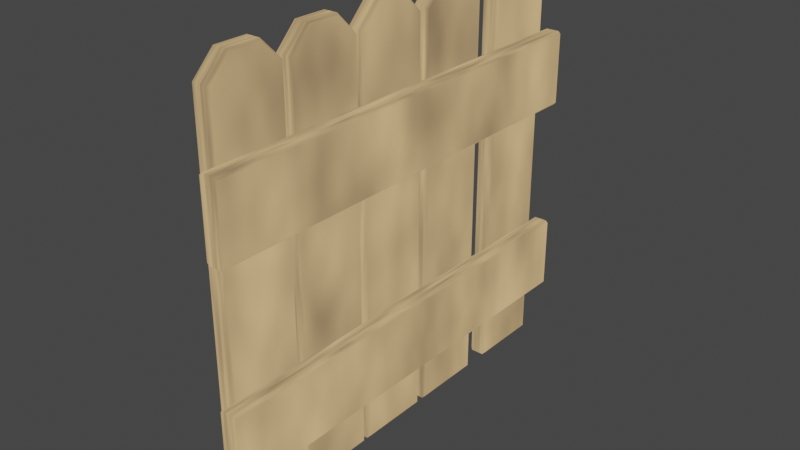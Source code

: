 # Source: FenceVariant_B_001.blend  (saved by Blender 2.82.7; exported with 4.5.12 LTS)
import bpy
from mathutils import Matrix  # noqa: F401  (used for matrix-valued properties, if any)

bpy.ops.wm.read_factory_settings(use_empty=True)
scene = bpy.context.scene
scene.name = 'Scene'

# ---- collections
col_irregular_b = bpy.data.collections.new('Irregular_B'); scene.collection.children.link(col_irregular_b)

# ---- materials (node trees are filled in below, after node groups)
mat_material_001_001 = bpy.data.materials.new('Material.001.001')
mat_material_001_001.use_transparent_shadow = False

# ---- material node trees
mat_material_001_001.use_nodes = True; mat_material_001_001.node_tree.nodes.clear()
_N = mat_material_001_001.node_tree.nodes; _L = mat_material_001_001.node_tree.links
n0 = _N.new('ShaderNodeMapping'); n0.name = 'Mapping'; n0.location = (-361, 404)
n0.inputs[3].default_value = (1.0, 1.0, -0.5)
n1 = _N.new('ShaderNodeTexCoord'); n1.name = 'Texture Coordinate'; n1.location = (-615, 345)
n2 = _N.new('ShaderNodeBsdfDiffuse'); n2.name = 'Diffuse BSDF'; n2.location = (188, 85)
n2.inputs[1].default_value = 0.5
n3 = _N.new('ShaderNodeAddShader'); n3.name = 'Add Shader'; n3.location = (433, 235)
n4 = _N.new('ShaderNodeOutputMaterial'); n4.name = 'Material Output'; n4.location = (653, 271)
n5 = _N.new('ShaderNodeTexNoise'); n5.name = 'Noise Texture'; n5.location = (-164, 378)
n5.inputs[2].default_value = 5.8
n6 = _N.new('ShaderNodeValToRGB'); n6.name = 'ColorRamp'; n6.location = (0, 367)
while len(n6.color_ramp.elements) > 1: n6.color_ramp.elements.remove(n6.color_ramp.elements[-1])
n6.color_ramp.elements[0].position = 0.0; n6.color_ramp.elements[0].color = (0.03074, 0.03074, 0.03074, 1.0)
_e = n6.color_ramp.elements.new(1.0); _e.color = (0.8933, 0.5739, 0.2592, 1.0)
_L.new(n1.outputs[0], n0.inputs[0])
_L.new(n3.outputs[0], n4.inputs[0])
_L.new(n0.outputs[0], n5.inputs[0])
_L.new(n5.outputs[0], n6.inputs[0])
_L.new(n6.outputs[0], n3.inputs[0])
n4.is_active_output = True

# ---- world
world_world = bpy.data.worlds.new('World'); scene.world = world_world
world_world.use_nodes = True; world_world.node_tree.nodes.clear()
_N = world_world.node_tree.nodes; _L = world_world.node_tree.links
n0 = _N.new('ShaderNodeOutputWorld'); n0.name = 'World Output'; n0.location = (300, 300)
n1 = _N.new('ShaderNodeBackground'); n1.name = 'Background'; n1.location = (10, 300)
n1.inputs[0].default_value = (0.05088, 0.05088, 0.05088, 1.0)
_L.new(n1.outputs[0], n0.inputs[0])
n0.is_active_output = True
world_world.color = (0.05088, 0.05088, 0.05088)
world_world.use_sun_shadow = False
world_world.sun_shadow_jitter_overblur = 0.0

# ---- meshes
me_cube_010 = bpy.data.meshes.new('Cube.010')
me_cube_010.from_pydata([(-0.02, -0.09967, 0.005), (-0.015, -0.1047, 0.0), (-0.02, 0.06033, 0.005), (-0.015, 0.06533, 0.0), (0.02, -0.09967, 0.005), (0.015, -0.1047, 0.0), (0.02, 0.06033, 0.005), (0.015, 0.06533, 0.0), (-0.02, -0.09967, 0.8995), (-0.015, -0.1047, 0.9016), (-0.02, -0.0542, 0.945), (-0.015, -0.05627, 0.95), (-0.02, 0.01486, 0.945), (-0.015, 0.01693, 0.95), (-0.02, 0.06033, 0.8995), (-0.015, 0.06533, 0.9016), (0.02, -0.0542, 0.945), (0.015, -0.05627, 0.95), (0.02, -0.09967, 0.8995), (0.015, -0.1047, 0.9016), (0.02, 0.06033, 0.8995), (0.015, 0.06533, 0.9016), (0.02, 0.01486, 0.945), (0.015, 0.01693, 0.95), (-0.02, 0.08956, 0.005), (-0.015, 0.08456, 0.0), (-0.02, 0.2496, 0.005), (-0.015, 0.2546, 0.0), (0.02, 0.08956, 0.005), (0.015, 0.08456, 0.0), (0.02, 0.2496, 0.005), (0.015, 0.2546, 0.0), (-0.02, 0.08956, 0.8995), (-0.015, 0.08456, 0.9016), (-0.02, 0.135, 0.945), (-0.015, 0.133, 0.95), (-0.02, 0.2041, 0.945), (-0.015, 0.2062, 0.95), (-0.02, 0.2496, 0.8995), (-0.015, 0.2546, 0.9016), (0.02, 0.135, 0.945), (0.015, 0.133, 0.95), (0.02, 0.08956, 0.8995), (0.015, 0.08456, 0.9016), (0.02, 0.2496, 0.8995), (0.015, 0.2546, 0.9016), (0.02, 0.2041, 0.945), (0.015, 0.2062, 0.95), (-0.02, 0.32, 0.005), (-0.015, 0.315, 0.0), (-0.02, 0.48, 0.005), (-0.015, 0.485, 0.0), (0.02, 0.32, 0.005), (0.015, 0.315, 0.0), (0.02, 0.48, 0.005), (0.015, 0.485, 0.0), (-0.02, 0.32, 0.8995), (-0.015, 0.315, 0.9016), (-0.02, 0.3655, 0.945), (-0.015, 0.3634, 0.95), (-0.02, 0.4345, 0.945), (-0.015, 0.4366, 0.95), (-0.02, 0.48, 0.8995), (-0.015, 0.485, 0.9016), (0.02, 0.3655, 0.945), (0.015, 0.3634, 0.95), (0.02, 0.32, 0.8995), (0.015, 0.315, 0.9016), (0.02, 0.48, 0.8995), (0.015, 0.485, 0.9016), (0.02, 0.4345, 0.945), (0.015, 0.4366, 0.95), (-0.02, -0.28, 0.005), (-0.015, -0.285, 0.0), (-0.02, -0.12, 0.005), (-0.015, -0.115, 0.0), (0.02, -0.28, 0.005), (0.015, -0.285, 0.0), (0.02, -0.12, 0.005), (0.015, -0.115, 0.0), (-0.02, -0.28, 0.8995), (-0.015, -0.285, 0.9016), (-0.02, -0.2345, 0.945), (-0.015, -0.2366, 0.95), (-0.02, -0.1655, 0.945), (-0.015, -0.1634, 0.95), (-0.02, -0.12, 0.8995), (-0.015, -0.115, 0.9016), (0.02, -0.2345, 0.945), (0.015, -0.2366, 0.95), (0.02, -0.28, 0.8995), (0.015, -0.285, 0.9016), (0.02, -0.12, 0.8995), (0.015, -0.115, 0.9016), (0.02, -0.1655, 0.945), (0.015, -0.1634, 0.95), (-0.02, -0.09967, 0.005), (-0.015, -0.1047, 0.0), (-0.02, 0.06033, 0.005), (-0.015, 0.06533, 0.0), (0.02, -0.09967, 0.005), (0.015, -0.1047, 0.0), (0.02, 0.06033, 0.005), (0.015, 0.06533, 0.0), (-0.02, -0.09967, 0.8995), (-0.015, -0.1047, 0.9016), (-0.02, -0.0542, 0.945), (-0.015, -0.05627, 0.95), (-0.02, 0.01486, 0.945), (-0.015, 0.01693, 0.95), (-0.02, 0.06033, 0.8995), (-0.015, 0.06533, 0.9016), (0.02, -0.0542, 0.945), (0.015, -0.05627, 0.95), (0.02, -0.09967, 0.8995), (0.015, -0.1047, 0.9016), (0.02, 0.06033, 0.8995), (0.015, 0.06533, 0.9016), (0.02, 0.01486, 0.945), (0.015, 0.01693, 0.95), (-0.02, 0.08956, 0.005), (-0.015, 0.08456, 0.0), (-0.02, 0.2496, 0.005), (-0.015, 0.2546, 0.0), (0.02, 0.08956, 0.005), (0.015, 0.08456, 0.0), (0.02, 0.2496, 0.005), (0.015, 0.2546, 0.0), (-0.02, 0.08956, 0.8995), (-0.015, 0.08456, 0.9016), (-0.02, 0.135, 0.945), (-0.015, 0.133, 0.95), (-0.02, 0.2041, 0.945), (-0.015, 0.2062, 0.95), (-0.02, 0.2496, 0.8995), (-0.015, 0.2546, 0.9016), (0.02, 0.135, 0.945), (0.015, 0.133, 0.95), (0.02, 0.08956, 0.8995), (0.015, 0.08456, 0.9016), (0.02, 0.2496, 0.8995), (0.015, 0.2546, 0.9016), (0.02, 0.2041, 0.945), (0.015, 0.2062, 0.95), (-0.02, -0.4643, 0.005), (-0.015, -0.4693, 0.0), (-0.02, -0.3043, 0.005), (-0.015, -0.2993, 0.0), (0.02, -0.4643, 0.005), (0.015, -0.4693, 0.0), (0.02, -0.3043, 0.005), (0.015, -0.2993, 0.0), (-0.02, -0.4643, 0.8995), (-0.015, -0.4693, 0.9016), (-0.02, -0.4188, 0.945), (-0.015, -0.4209, 0.95), (-0.02, -0.3498, 0.945), (-0.015, -0.3477, 0.95), (-0.02, -0.3043, 0.8995), (-0.015, -0.2993, 0.9016), (0.02, -0.4188, 0.945), (0.015, -0.4209, 0.95), (0.02, -0.4643, 0.8995), (0.015, -0.4693, 0.9016), (0.02, -0.3043, 0.8995), (0.015, -0.2993, 0.9016), (0.02, -0.3498, 0.945), (0.015, -0.3477, 0.95), (-0.02, -0.28, 0.005), (-0.015, -0.285, 0.0), (-0.02, -0.12, 0.005), (-0.015, -0.115, 0.0), (0.02, -0.28, 0.005), (0.015, -0.285, 0.0), (0.02, -0.12, 0.005), (0.015, -0.115, 0.0), (-0.02, -0.28, 0.8995), (-0.015, -0.285, 0.9016), (-0.02, -0.2345, 0.945), (-0.015, -0.2366, 0.95), (-0.02, -0.1655, 0.945), (-0.015, -0.1634, 0.95), (-0.02, -0.12, 0.8995), (-0.015, -0.115, 0.9016), (0.02, -0.2345, 0.945), (0.015, -0.2366, 0.95), (0.02, -0.28, 0.8995), (0.015, -0.285, 0.9016), (0.02, -0.12, 0.8995), (0.015, -0.115, 0.9016), (0.02, -0.1655, 0.945), (0.015, -0.1634, 0.95), (-0.02, -0.09967, 0.005), (-0.015, -0.1047, 0.0), (-0.02, 0.06033, 0.005), (-0.015, 0.06533, 0.0), (0.02, -0.09967, 0.005), (0.015, -0.1047, 0.0), (0.02, 0.06033, 0.005), (0.015, 0.06533, 0.0), (-0.02, -0.09967, 0.8995), (-0.015, -0.1047, 0.9016), (-0.02, -0.0542, 0.945), (-0.015, -0.05627, 0.95), (-0.02, 0.01486, 0.945), (-0.015, 0.01693, 0.95), (-0.02, 0.06033, 0.8995), (-0.015, 0.06533, 0.9016), (0.02, -0.0542, 0.945), (0.015, -0.05627, 0.95), (0.02, -0.09967, 0.8995), (0.015, -0.1047, 0.9016), (0.02, 0.06033, 0.8995), (0.015, 0.06533, 0.9016), (0.02, 0.01486, 0.945), (0.015, 0.01693, 0.95), (0.02501, 0.5, 0.1318), (0.02001, 0.5, 0.1368), (0.02001, -0.5, 0.1368), (0.02501, -0.5, 0.1318), (0.02001, 0.5, 0.2968), (0.02501, 0.5, 0.3018), (0.02501, -0.5, 0.3018), (0.02001, -0.5, 0.2968), (0.06001, 0.5, 0.1368), (0.05501, 0.5, 0.1318), (0.05501, -0.5, 0.1318), (0.06001, -0.5, 0.1368), (0.05501, 0.5, 0.3018), (0.06001, 0.5, 0.2968), (0.06001, -0.5, 0.2968), (0.05501, -0.5, 0.3018), (0.02501, 0.5, 0.5967), (0.02001, 0.5, 0.6017), (0.02001, -0.5, 0.6017), (0.02501, -0.5, 0.5967), (0.02001, 0.5, 0.7617), (0.02501, 0.5, 0.7667), (0.02501, -0.5, 0.7667), (0.02001, -0.5, 0.7617), (0.06001, 0.5, 0.6017), (0.05501, 0.5, 0.5967), (0.05501, -0.5, 0.5967), (0.06001, -0.5, 0.6017), (0.05501, 0.5, 0.7667), (0.06001, 0.5, 0.7617), (0.06001, -0.5, 0.7617), (0.05501, -0.5, 0.7667)], [], [(13, 23, 21, 15), (17, 11, 9, 19), (3, 15, 21, 7), (5, 19, 9, 1), (6, 20, 22, 16, 18, 4), (23, 13, 11, 17), (0, 8, 10, 12, 14, 2), (3, 1, 0, 2), (5, 7, 6, 4), (14, 12, 13, 15), (22, 20, 21, 23), (18, 16, 17, 19), (10, 8, 9, 11), (4, 18, 19, 5), (8, 0, 1, 9), (11, 13, 12, 10), (15, 3, 2, 14), (16, 22, 23, 17), (20, 6, 7, 21), (3, 7, 5, 1), (37, 47, 45, 39), (41, 35, 33, 43), (27, 39, 45, 31), (29, 43, 33, 25), (30, 44, 46, 40, 42, 28), (47, 37, 35, 41), (24, 32, 34, 36, 38, 26), (27, 25, 24, 26), (29, 31, 30, 28), (38, 36, 37, 39), (46, 44, 45, 47), (42, 40, 41, 43), (34, 32, 33, 35), (28, 42, 43, 29), (32, 24, 25, 33), (35, 37, 36, 34), (39, 27, 26, 38), (40, 46, 47, 41), (44, 30, 31, 45), (27, 31, 29, 25), (61, 71, 69, 63), (65, 59, 57, 67), (51, 63, 69, 55), (53, 67, 57, 49), (54, 68, 70, 64, 66, 52), (71, 61, 59, 65), (48, 56, 58, 60, 62, 50), (51, 49, 48, 50), (53, 55, 54, 52), (62, 60, 61, 63), (70, 68, 69, 71), (66, 64, 65, 67), (58, 56, 57, 59), (52, 66, 67, 53), (56, 48, 49, 57), (59, 61, 60, 58), (63, 51, 50, 62), (64, 70, 71, 65), (68, 54, 55, 69), (51, 55, 53, 49), (85, 95, 93, 87), (89, 83, 81, 91), (75, 87, 93, 79), (77, 91, 81, 73), (78, 92, 94, 88, 90, 76), (95, 85, 83, 89), (72, 80, 82, 84, 86, 74), (75, 73, 72, 74), (77, 79, 78, 76), (86, 84, 85, 87), (94, 92, 93, 95), (90, 88, 89, 91), (82, 80, 81, 83), (76, 90, 91, 77), (80, 72, 73, 81), (83, 85, 84, 82), (87, 75, 74, 86), (88, 94, 95, 89), (92, 78, 79, 93), (75, 79, 77, 73), (109, 119, 117, 111), (113, 107, 105, 115), (99, 111, 117, 103), (101, 115, 105, 97), (102, 116, 118, 112, 114, 100), (119, 109, 107, 113), (96, 104, 106, 108, 110, 98), (99, 97, 96, 98), (101, 103, 102, 100), (110, 108, 109, 111), (118, 116, 117, 119), (114, 112, 113, 115), (106, 104, 105, 107), (100, 114, 115, 101), (104, 96, 97, 105), (107, 109, 108, 106), (111, 99, 98, 110), (112, 118, 119, 113), (116, 102, 103, 117), (99, 103, 101, 97), (133, 143, 141, 135), (137, 131, 129, 139), (123, 135, 141, 127), (125, 139, 129, 121), (126, 140, 142, 136, 138, 124), (143, 133, 131, 137), (120, 128, 130, 132, 134, 122), (123, 121, 120, 122), (125, 127, 126, 124), (134, 132, 133, 135), (142, 140, 141, 143), (138, 136, 137, 139), (130, 128, 129, 131), (124, 138, 139, 125), (128, 120, 121, 129), (131, 133, 132, 130), (135, 123, 122, 134), (136, 142, 143, 137), (140, 126, 127, 141), (123, 127, 125, 121), (157, 167, 165, 159), (161, 155, 153, 163), (147, 159, 165, 151), (149, 163, 153, 145), (150, 164, 166, 160, 162, 148), (167, 157, 155, 161), (144, 152, 154, 156, 158, 146), (147, 145, 144, 146), (149, 151, 150, 148), (158, 156, 157, 159), (166, 164, 165, 167), (162, 160, 161, 163), (154, 152, 153, 155), (148, 162, 163, 149), (152, 144, 145, 153), (155, 157, 156, 154), (159, 147, 146, 158), (160, 166, 167, 161), (164, 150, 151, 165), (147, 151, 149, 145), (181, 191, 189, 183), (185, 179, 177, 187), (171, 183, 189, 175), (173, 187, 177, 169), (174, 188, 190, 184, 186, 172), (191, 181, 179, 185), (168, 176, 178, 180, 182, 170), (171, 169, 168, 170), (173, 175, 174, 172), (182, 180, 181, 183), (190, 188, 189, 191), (186, 184, 185, 187), (178, 176, 177, 179), (172, 186, 187, 173), (176, 168, 169, 177), (179, 181, 180, 178), (183, 171, 170, 182), (184, 190, 191, 185), (188, 174, 175, 189), (171, 175, 173, 169), (205, 215, 213, 207), (209, 203, 201, 211), (195, 207, 213, 199), (197, 211, 201, 193), (198, 212, 214, 208, 210, 196), (215, 205, 203, 209), (192, 200, 202, 204, 206, 194), (195, 193, 192, 194), (197, 199, 198, 196), (206, 204, 205, 207), (214, 212, 213, 215), (210, 208, 209, 211), (202, 200, 201, 203), (196, 210, 211, 197), (200, 192, 193, 201), (203, 205, 204, 202), (207, 195, 194, 206), (208, 214, 215, 209), (212, 198, 199, 213), (195, 199, 197, 193), (225, 226, 219, 216), (229, 230, 227, 224), (230, 231, 222, 223, 218, 219, 226, 227), (217, 218, 223, 220), (221, 222, 231, 228), (216, 219, 218, 217), (222, 221, 220, 223), (230, 229, 228, 231), (226, 225, 224, 227), (220, 221, 228, 229, 224, 225, 216, 217), (241, 242, 235, 232), (245, 246, 243, 240), (246, 247, 238, 239, 234, 235, 242, 243), (233, 234, 239, 236), (237, 238, 247, 244), (232, 235, 234, 233), (238, 237, 236, 239), (246, 245, 244, 247), (242, 241, 240, 243), (236, 237, 244, 245, 240, 241, 232, 233)])
_uv = me_cube_010.uv_layers.new(name='UVMap')
_uv.uv.foreach_set('vector', [0.8437, 0.5712, 0.6562, 0.5712, 0.6562, 0.5, 0.8438, 0.5, 0.6562, 0.6788, 0.8438, 0.6788, 0.8438, 0.75, 0.6562, 0.75, 0.375, 0.2812, 0.6123, 0.2812, 0.6123, 0.4688, 0.375, 0.4688, 0.375, 0.7812, 0.6123, 0.7812, 0.6123, 0.9688, 0.375, 0.9688, 0.3763, 0.5074, 0.6117, 0.5074, 0.6237, 0.5742, 0.6237, 0.6758, 0.6117, 0.7426, 0.3763, 0.7426, 0.6562, 0.5712, 0.8437, 0.5712, 0.8438, 0.6788, 0.6562, 0.6788, 0.3763, 0.007353, 0.6117, 0.007353, 0.6237, 0.07423, 0.6237, 0.1758, 0.6117, 0.2426, 0.3763, 0.2426, 0.1562, 0.5, 0.1562, 0.75, 0.125, 0.7426, 0.125, 0.5074, 0.3438, 0.75, 0.3438, 0.5, 0.3763, 0.5074, 0.3763, 0.7426, 0.6117, 0.2426, 0.6237, 0.1758, 0.625, 0.1788, 0.6123, 0.25, 0.6237, 0.5742, 0.6117, 0.5074, 0.6123, 0.5, 0.625, 0.5712, 0.6117, 0.7426, 0.6237, 0.6758, 0.625, 0.6788, 0.6123, 0.75, 0.6237, 0.07423, 0.6117, 0.007353, 0.6123, 0.0, 0.625, 0.07118, 0.3763, 0.7426, 0.6117, 0.7426, 0.6123, 0.7812, 0.375, 0.7812, 0.6117, 0.007353, 0.3763, 0.007353, 0.375, 0.0, 0.6123, 0.0, 0.8438, 0.6788, 0.8437, 0.5712, 0.875, 0.5742, 0.875, 0.6758, 0.6123, 0.2812, 0.375, 0.2812, 0.3763, 0.2426, 0.6117, 0.2426, 0.6237, 0.6758, 0.6237, 0.5742, 0.6562, 0.5712, 0.6562, 0.6788, 0.6117, 0.5074, 0.3763, 0.5074, 0.375, 0.4688, 0.6123, 0.4688, 0.1562, 0.5, 0.3438, 0.5, 0.3438, 0.75, 0.1562, 0.75, 0.8437, 0.5712, 0.6562, 0.5712, 0.6562, 0.5, 0.8438, 0.5, 0.6562, 0.6788, 0.8438, 0.6788, 0.8438, 0.75, 0.6562, 0.75, 0.375, 0.2812, 0.6123, 0.2812, 0.6123, 0.4688, 0.375, 0.4688, 0.375, 0.7812, 0.6123, 0.7812, 0.6123, 0.9688, 0.375, 0.9688, 0.3763, 0.5074, 0.6117, 0.5074, 0.6237, 0.5742, 0.6237, 0.6758, 0.6117, 0.7426, 0.3763, 0.7426, 0.6562, 0.5712, 0.8437, 0.5712, 0.8438, 0.6788, 0.6562, 0.6788, 0.3763, 0.007353, 0.6117, 0.007353, 0.6237, 0.07423, 0.6237, 0.1758, 0.6117, 0.2426, 0.3763, 0.2426, 0.1562, 0.5, 0.1562, 0.75, 0.125, 0.7426, 0.125, 0.5074, 0.3438, 0.75, 0.3438, 0.5, 0.3763, 0.5074, 0.3763, 0.7426, 0.6117, 0.2426, 0.6237, 0.1758, 0.625, 0.1788, 0.6123, 0.25, 0.6237, 0.5742, 0.6117, 0.5074, 0.6123, 0.5, 0.625, 0.5712, 0.6117, 0.7426, 0.6237, 0.6758, 0.625, 0.6788, 0.6123, 0.75, 0.6237, 0.07423, 0.6117, 0.007353, 0.6123, 0.0, 0.625, 0.07118, 0.3763, 0.7426, 0.6117, 0.7426, 0.6123, 0.7812, 0.375, 0.7812, 0.6117, 0.007353, 0.3763, 0.007353, 0.375, 0.0, 0.6123, 0.0, 0.8438, 0.6788, 0.8437, 0.5712, 0.875, 0.5742, 0.875, 0.6758, 0.6123, 0.2812, 0.375, 0.2812, 0.3763, 0.2426, 0.6117, 0.2426, 0.6237, 0.6758, 0.6237, 0.5742, 0.6562, 0.5712, 0.6562, 0.6788, 0.6117, 0.5074, 0.3763, 0.5074, 0.375, 0.4688, 0.6123, 0.4688, 0.1562, 0.5, 0.3438, 0.5, 0.3438, 0.75, 0.1562, 0.75, 0.8437, 0.5712, 0.6562, 0.5712, 0.6562, 0.5, 0.8438, 0.5, 0.6562, 0.6788, 0.8438, 0.6788, 0.8438, 0.75, 0.6562, 0.75, 0.375, 0.2812, 0.6123, 0.2812, 0.6123, 0.4688, 0.375, 0.4688, 0.375, 0.7812, 0.6123, 0.7812, 0.6123, 0.9688, 0.375, 0.9688, 0.3763, 0.5074, 0.6117, 0.5074, 0.6237, 0.5742, 0.6237, 0.6758, 0.6117, 0.7426, 0.3763, 0.7426, 0.6562, 0.5712, 0.8437, 0.5712, 0.8438, 0.6788, 0.6562, 0.6788, 0.3763, 0.007353, 0.6117, 0.007353, 0.6237, 0.07423, 0.6237, 0.1758, 0.6117, 0.2426, 0.3763, 0.2426, 0.1562, 0.5, 0.1562, 0.75, 0.125, 0.7426, 0.125, 0.5074, 0.3438, 0.75, 0.3438, 0.5, 0.3763, 0.5074, 0.3763, 0.7426, 0.6117, 0.2426, 0.6237, 0.1758, 0.625, 0.1788, 0.6123, 0.25, 0.6237, 0.5742, 0.6117, 0.5074, 0.6123, 0.5, 0.625, 0.5712, 0.6117, 0.7426, 0.6237, 0.6758, 0.625, 0.6788, 0.6123, 0.75, 0.6237, 0.07423, 0.6117, 0.007353, 0.6123, 0.0, 0.625, 0.07118, 0.3763, 0.7426, 0.6117, 0.7426, 0.6123, 0.7812, 0.375, 0.7812, 0.6117, 0.007353, 0.3763, 0.007353, 0.375, 0.0, 0.6123, 0.0, 0.8438, 0.6788, 0.8437, 0.5712, 0.875, 0.5742, 0.875, 0.6758, 0.6123, 0.2812, 0.375, 0.2812, 0.3763, 0.2426, 0.6117, 0.2426, 0.6237, 0.6758, 0.6237, 0.5742, 0.6562, 0.5712, 0.6562, 0.6788, 0.6117, 0.5074, 0.3763, 0.5074, 0.375, 0.4688, 0.6123, 0.4688, 0.1562, 0.5, 0.3438, 0.5, 0.3438, 0.75, 0.1562, 0.75, 0.8437, 0.5712, 0.6562, 0.5712, 0.6562, 0.5, 0.8438, 0.5, 0.6562, 0.6788, 0.8438, 0.6788, 0.8438, 0.75, 0.6562, 0.75, 0.375, 0.2812, 0.6123, 0.2812, 0.6123, 0.4688, 0.375, 0.4688, 0.375, 0.7812, 0.6123, 0.7812, 0.6123, 0.9688, 0.375, 0.9688, 0.3763, 0.5074, 0.6117, 0.5074, 0.6237, 0.5742, 0.6237, 0.6758, 0.6117, 0.7426, 0.3763, 0.7426, 0.6562, 0.5712, 0.8437, 0.5712, 0.8438, 0.6788, 0.6562, 0.6788, 0.3763, 0.007353, 0.6117, 0.007353, 0.6237, 0.07423, 0.6237, 0.1758, 0.6117, 0.2426, 0.3763, 0.2426, 0.1562, 0.5, 0.1562, 0.75, 0.125, 0.7426, 0.125, 0.5074, 0.3438, 0.75, 0.3438, 0.5, 0.3763, 0.5074, 0.3763, 0.7426, 0.6117, 0.2426, 0.6237, 0.1758, 0.625, 0.1788, 0.6123, 0.25, 0.6237, 0.5742, 0.6117, 0.5074, 0.6123, 0.5, 0.625, 0.5712, 0.6117, 0.7426, 0.6237, 0.6758, 0.625, 0.6788, 0.6123, 0.75, 0.6237, 0.07423, 0.6117, 0.007353, 0.6123, 0.0, 0.625, 0.07118, 0.3763, 0.7426, 0.6117, 0.7426, 0.6123, 0.7812, 0.375, 0.7812, 0.6117, 0.007353, 0.3763, 0.007353, 0.375, 0.0, 0.6123, 0.0, 0.8438, 0.6788, 0.8437, 0.5712, 0.875, 0.5742, 0.875, 0.6758, 0.6123, 0.2812, 0.375, 0.2812, 0.3763, 0.2426, 0.6117, 0.2426, 0.6237, 0.6758, 0.6237, 0.5742, 0.6562, 0.5712, 0.6562, 0.6788, 0.6117, 0.5074, 0.3763, 0.5074, 0.375, 0.4688, 0.6123, 0.4688, 0.1562, 0.5, 0.3438, 0.5, 0.3438, 0.75, 0.1562, 0.75, 0.8437, 0.5712, 0.6562, 0.5712, 0.6562, 0.5, 0.8438, 0.5, 0.6562, 0.6788, 0.8438, 0.6788, 0.8438, 0.75, 0.6562, 0.75, 0.375, 0.2812, 0.6123, 0.2812, 0.6123, 0.4688, 0.375, 0.4688, 0.375, 0.7812, 0.6123, 0.7812, 0.6123, 0.9688, 0.375, 0.9688, 0.3763, 0.5074, 0.6117, 0.5074, 0.6237, 0.5742, 0.6237, 0.6758, 0.6117, 0.7426, 0.3763, 0.7426, 0.6562, 0.5712, 0.8437, 0.5712, 0.8438, 0.6788, 0.6562, 0.6788, 0.3763, 0.007353, 0.6117, 0.007353, 0.6237, 0.07423, 0.6237, 0.1758, 0.6117, 0.2426, 0.3763, 0.2426, 0.1562, 0.5, 0.1562, 0.75, 0.125, 0.7426, 0.125, 0.5074, 0.3438, 0.75, 0.3438, 0.5, 0.3763, 0.5074, 0.3763, 0.7426, 0.6117, 0.2426, 0.6237, 0.1758, 0.625, 0.1788, 0.6123, 0.25, 0.6237, 0.5742, 0.6117, 0.5074, 0.6123, 0.5, 0.625, 0.5712, 0.6117, 0.7426, 0.6237, 0.6758, 0.625, 0.6788, 0.6123, 0.75, 0.6237, 0.07423, 0.6117, 0.007353, 0.6123, 0.0, 0.625, 0.07118, 0.3763, 0.7426, 0.6117, 0.7426, 0.6123, 0.7812, 0.375, 0.7812, 0.6117, 0.007353, 0.3763, 0.007353, 0.375, 0.0, 0.6123, 0.0, 0.8438, 0.6788, 0.8437, 0.5712, 0.875, 0.5742, 0.875, 0.6758, 0.6123, 0.2812, 0.375, 0.2812, 0.3763, 0.2426, 0.6117, 0.2426, 0.6237, 0.6758, 0.6237, 0.5742, 0.6562, 0.5712, 0.6562, 0.6788, 0.6117, 0.5074, 0.3763, 0.5074, 0.375, 0.4688, 0.6123, 0.4688, 0.1562, 0.5, 0.3438, 0.5, 0.3438, 0.75, 0.1562, 0.75, 0.8437, 0.5712, 0.6562, 0.5712, 0.6562, 0.5, 0.8438, 0.5, 0.6562, 0.6788, 0.8438, 0.6788, 0.8438, 0.75, 0.6562, 0.75, 0.375, 0.2812, 0.6123, 0.2812, 0.6123, 0.4688, 0.375, 0.4688, 0.375, 0.7812, 0.6123, 0.7812, 0.6123, 0.9688, 0.375, 0.9688, 0.3763, 0.5074, 0.6117, 0.5074, 0.6237, 0.5742, 0.6237, 0.6758, 0.6117, 0.7426, 0.3763, 0.7426, 0.6562, 0.5712, 0.8437, 0.5712, 0.8438, 0.6788, 0.6562, 0.6788, 0.3763, 0.007353, 0.6117, 0.007353, 0.6237, 0.07423, 0.6237, 0.1758, 0.6117, 0.2426, 0.3763, 0.2426, 0.1562, 0.5, 0.1562, 0.75, 0.125, 0.7426, 0.125, 0.5074, 0.3438, 0.75, 0.3438, 0.5, 0.3763, 0.5074, 0.3763, 0.7426, 0.6117, 0.2426, 0.6237, 0.1758, 0.625, 0.1788, 0.6123, 0.25, 0.6237, 0.5742, 0.6117, 0.5074, 0.6123, 0.5, 0.625, 0.5712, 0.6117, 0.7426, 0.6237, 0.6758, 0.625, 0.6788, 0.6123, 0.75, 0.6237, 0.07423, 0.6117, 0.007353, 0.6123, 0.0, 0.625, 0.07118, 0.3763, 0.7426, 0.6117, 0.7426, 0.6123, 0.7812, 0.375, 0.7812, 0.6117, 0.007353, 0.3763, 0.007353, 0.375, 0.0, 0.6123, 0.0, 0.8438, 0.6788, 0.8437, 0.5712, 0.875, 0.5742, 0.875, 0.6758, 0.6123, 0.2812, 0.375, 0.2812, 0.3763, 0.2426, 0.6117, 0.2426, 0.6237, 0.6758, 0.6237, 0.5742, 0.6562, 0.5712, 0.6562, 0.6788, 0.6117, 0.5074, 0.3763, 0.5074, 0.375, 0.4688, 0.6123, 0.4688, 0.1562, 0.5, 0.3438, 0.5, 0.3438, 0.75, 0.1562, 0.75, 0.8437, 0.5712, 0.6562, 0.5712, 0.6562, 0.5, 0.8438, 0.5, 0.6562, 0.6788, 0.8438, 0.6788, 0.8438, 0.75, 0.6562, 0.75, 0.375, 0.2812, 0.6123, 0.2812, 0.6123, 0.4688, 0.375, 0.4688, 0.375, 0.7812, 0.6123, 0.7812, 0.6123, 0.9688, 0.375, 0.9688, 0.3763, 0.5074, 0.6117, 0.5074, 0.6237, 0.5742, 0.6237, 0.6758, 0.6117, 0.7426, 0.3763, 0.7426, 0.6562, 0.5712, 0.8437, 0.5712, 0.8438, 0.6788, 0.6562, 0.6788, 0.3763, 0.007353, 0.6117, 0.007353, 0.6237, 0.07423, 0.6237, 0.1758, 0.6117, 0.2426, 0.3763, 0.2426, 0.1562, 0.5, 0.1562, 0.75, 0.125, 0.7426, 0.125, 0.5074, 0.3438, 0.75, 0.3438, 0.5, 0.3763, 0.5074, 0.3763, 0.7426, 0.6117, 0.2426, 0.6237, 0.1758, 0.625, 0.1788, 0.6123, 0.25, 0.6237, 0.5742, 0.6117, 0.5074, 0.6123, 0.5, 0.625, 0.5712, 0.6117, 0.7426, 0.6237, 0.6758, 0.625, 0.6788, 0.6123, 0.75, 0.6237, 0.07423, 0.6117, 0.007353, 0.6123, 0.0, 0.625, 0.07118, 0.3763, 0.7426, 0.6117, 0.7426, 0.6123, 0.7812, 0.375, 0.7812, 0.6117, 0.007353, 0.3763, 0.007353, 0.375, 0.0, 0.6123, 0.0, 0.8438, 0.6788, 0.8437, 0.5712, 0.875, 0.5742, 0.875, 0.6758, 0.6123, 0.2812, 0.375, 0.2812, 0.3763, 0.2426, 0.6117, 0.2426, 0.6237, 0.6758, 0.6237, 0.5742, 0.6562, 0.5712, 0.6562, 0.6788, 0.6117, 0.5074, 0.3763, 0.5074, 0.375, 0.4688, 0.6123, 0.4688, 0.1562, 0.5, 0.3438, 0.5, 0.3438, 0.75, 0.1562, 0.75, 0.8437, 0.5712, 0.6562, 0.5712, 0.6562, 0.5, 0.8438, 0.5, 0.6562, 0.6788, 0.8438, 0.6788, 0.8438, 0.75, 0.6562, 0.75, 0.375, 0.2812, 0.6123, 0.2812, 0.6123, 0.4688, 0.375, 0.4688, 0.375, 0.7812, 0.6123, 0.7812, 0.6123, 0.9688, 0.375, 0.9688, 0.3763, 0.5074, 0.6117, 0.5074, 0.6237, 0.5742, 0.6237, 0.6758, 0.6117, 0.7426, 0.3763, 0.7426, 0.6562, 0.5712, 0.8437, 0.5712, 0.8438, 0.6788, 0.6562, 0.6788, 0.3763, 0.007353, 0.6117, 0.007353, 0.6237, 0.07423, 0.6237, 0.1758, 0.6117, 0.2426, 0.3763, 0.2426, 0.1562, 0.5, 0.1562, 0.75, 0.125, 0.7426, 0.125, 0.5074, 0.3438, 0.75, 0.3438, 0.5, 0.3763, 0.5074, 0.3763, 0.7426, 0.6117, 0.2426, 0.6237, 0.1758, 0.625, 0.1788, 0.6123, 0.25, 0.6237, 0.5742, 0.6117, 0.5074, 0.6123, 0.5, 0.625, 0.5712, 0.6117, 0.7426, 0.6237, 0.6758, 0.625, 0.6788, 0.6123, 0.75, 0.6237, 0.07423, 0.6117, 0.007353, 0.6123, 0.0, 0.625, 0.07118, 0.3763, 0.7426, 0.6117, 0.7426, 0.6123, 0.7812, 0.375, 0.7812, 0.6117, 0.007353, 0.3763, 0.007353, 0.375, 0.0, 0.6123, 0.0, 0.8438, 0.6788, 0.8437, 0.5712, 0.875, 0.5742, 0.875, 0.6758, 0.6123, 0.2812, 0.375, 0.2812, 0.3763, 0.2426, 0.6117, 0.2426, 0.6237, 0.6758, 0.6237, 0.5742, 0.6562, 0.5712, 0.6562, 0.6788, 0.6117, 0.5074, 0.3763, 0.5074, 0.375, 0.4688, 0.6123, 0.4688, 0.1562, 0.5, 0.3438, 0.5, 0.3438, 0.75, 0.1562, 0.75, 0.8437, 0.5712, 0.6562, 0.5712, 0.6562, 0.5, 0.8438, 0.5, 0.6562, 0.6788, 0.8438, 0.6788, 0.8438, 0.75, 0.6562, 0.75, 0.375, 0.2812, 0.6123, 0.2812, 0.6123, 0.4688, 0.375, 0.4688, 0.375, 0.7812, 0.6123, 0.7812, 0.6123, 0.9688, 0.375, 0.9688, 0.3763, 0.5074, 0.6117, 0.5074, 0.6237, 0.5742, 0.6237, 0.6758, 0.6117, 0.7426, 0.3763, 0.7426, 0.6562, 0.5712, 0.8437, 0.5712, 0.8438, 0.6788, 0.6562, 0.6788, 0.3763, 0.007353, 0.6117, 0.007353, 0.6237, 0.07423, 0.6237, 0.1758, 0.6117, 0.2426, 0.3763, 0.2426, 0.1562, 0.5, 0.1562, 0.75, 0.125, 0.7426, 0.125, 0.5074, 0.3438, 0.75, 0.3438, 0.5, 0.3763, 0.5074, 0.3763, 0.7426, 0.6117, 0.2426, 0.6237, 0.1758, 0.625, 0.1788, 0.6123, 0.25, 0.6237, 0.5742, 0.6117, 0.5074, 0.6123, 0.5, 0.625, 0.5712, 0.6117, 0.7426, 0.6237, 0.6758, 0.625, 0.6788, 0.6123, 0.75, 0.6237, 0.07423, 0.6117, 0.007353, 0.6123, 0.0, 0.625, 0.07118, 0.3763, 0.7426, 0.6117, 0.7426, 0.6123, 0.7812, 0.375, 0.7812, 0.6117, 0.007353, 0.3763, 0.007353, 0.375, 0.0, 0.6123, 0.0, 0.8438, 0.6788, 0.8437, 0.5712, 0.875, 0.5742, 0.875, 0.6758, 0.6123, 0.2812, 0.375, 0.2812, 0.3763, 0.2426, 0.6117, 0.2426, 0.6237, 0.6758, 0.6237, 0.5742, 0.6562, 0.5712, 0.6562, 0.6788, 0.6117, 0.5074, 0.3763, 0.5074, 0.375, 0.4688, 0.6123, 0.4688, 0.1562, 0.5, 0.3438, 0.5, 0.3438, 0.75, 0.1562, 0.75, 0.375, 0.7812, 0.625, 0.7812, 0.625, 0.9688, 0.375, 0.9688, 0.375, 0.5074, 0.625, 0.5074, 0.625, 0.7426, 0.375, 0.7426, 0.625, 0.5074, 0.6562, 0.5, 0.8438, 0.5, 0.875, 0.5074, 0.875, 0.7426, 0.8438, 0.75, 0.6562, 0.75, 0.625, 0.7426, 0.375, 0.007353, 0.625, 0.007353, 0.625, 0.2426, 0.375, 0.2426, 0.375, 0.2812, 0.625, 0.2812, 0.625, 0.4688, 0.375, 0.4688, 0.375, 0.9688, 0.625, 0.9688, 0.625, 1.0, 0.375, 1.0, 0.625, 0.2812, 0.375, 0.2812, 0.375, 0.2426, 0.625, 0.2426, 0.625, 0.5074, 0.375, 0.5074, 0.375, 0.4688, 0.625, 0.4688, 0.625, 0.7812, 0.375, 0.7812, 0.375, 0.7426, 0.625, 0.7426, 0.125, 0.5074, 0.1562, 0.5, 0.3438, 0.5, 0.375, 0.5074, 0.375, 0.7426, 0.3438, 0.75, 0.1562, 0.75, 0.125, 0.7426, 0.375, 0.7812, 0.625, 0.7812, 0.625, 0.9688, 0.375, 0.9688, 0.375, 0.5074, 0.625, 0.5074, 0.625, 0.7426, 0.375, 0.7426, 0.625, 0.5074, 0.6562, 0.5, 0.8438, 0.5, 0.875, 0.5074, 0.875, 0.7426, 0.8438, 0.75, 0.6562, 0.75, 0.625, 0.7426, 0.375, 0.007353, 0.625, 0.007353, 0.625, 0.2426, 0.375, 0.2426, 0.375, 0.2812, 0.625, 0.2812, 0.625, 0.4688, 0.375, 0.4688, 0.375, 0.9688, 0.625, 0.9688, 0.625, 1.0, 0.375, 1.0, 0.625, 0.2812, 0.375, 0.2812, 0.375, 0.2426, 0.625, 0.2426, 0.625, 0.5074, 0.375, 0.5074, 0.375, 0.4688, 0.625, 0.4688, 0.625, 0.7812, 0.375, 0.7812, 0.375, 0.7426, 0.625, 0.7426, 0.125, 0.5074, 0.1562, 0.5, 0.3438, 0.5, 0.375, 0.5074, 0.375, 0.7426, 0.3438, 0.75, 0.1562, 0.75, 0.125, 0.7426])
me_cube_010.materials.append(mat_material_001_001)
me_cube_010.use_remesh_fix_poles = True
me_cube_010.use_remesh_preserve_attributes = False
me_cube_010.use_mirror_vertex_groups = False
me_cube_010.update()
me_cube_010.normals_split_custom_set([tuple(v) for v in zip(*[iter([-0.149, 0.3656, 0.9187, 0.149, 0.3656, 0.9187, 0.1434, 0.9884, 0.05016, -0.1434, 0.9884, 0.05016, 0.149, -0.3656, 0.9187, -0.149, -0.3656, 0.9187, -0.1434, -0.9884, 0.05016, 0.1434, -0.9884, 0.05016, -0.1634, 0.9696, -0.1821, -0.1435, 0.9884, 0.05018, 0.1435, 0.9884, 0.05018, 0.1634, 0.9696, -0.1821, 0.1634, -0.9696, -0.1821, 0.1435, -0.9884, 0.05018, -0.1435, -0.9884, 0.05018, -0.1634, -0.9696, -0.1821, 0.9996, 0.02923, -0.005371, 0.9995, 0.03083, 0.001531, 1.0, 0.001576, 0.003965, 1.0, -0.001576, 0.003965, 0.9995, -0.03083, 0.001532, 0.9996, -0.02923, -0.005371, 0.1491, 0.3656, 0.9187, -0.1491, 0.3656, 0.9187, -0.1491, -0.3656, 0.9187, 0.1491, -0.3656, 0.9187, -0.9996, -0.02923, -0.005371, -0.9995, -0.03083, 0.001531, -1.0, -0.001576, 0.003965, -1.0, 0.001576, 0.003965, -0.9995, 0.03083, 0.001532, -0.9996, 0.02923, -0.005371, -0.1634, 0.9696, -0.1822, -0.1634, -0.9696, -0.1821, -0.9996, -0.02919, -0.005342, -0.9996, 0.02918, -0.005342, 0.1634, -0.9696, -0.1822, 0.1634, 0.9696, -0.1821, 0.9996, 0.02919, -0.005342, 0.9996, -0.02918, -0.005342, -0.9995, 0.0308, 0.001535, -1.0, 0.001554, 0.003967, -0.149, 0.3656, 0.9188, -0.1435, 0.9884, 0.05016, 1.0, 0.00157, 0.003952, 0.9995, 0.03082, 0.00152, 0.1435, 0.9884, 0.05014, 0.149, 0.3657, 0.9187, 0.9995, -0.0308, 0.001535, 1.0, -0.001554, 0.003967, 0.149, -0.3656, 0.9188, 0.1435, -0.9884, 0.05016, -1.0, -0.00157, 0.003952, -0.9995, -0.03082, 0.00152, -0.1435, -0.9884, 0.05014, -0.149, -0.3657, 0.9187, 0.9996, -0.02923, -0.005391, 0.9995, -0.03084, 0.001566, 0.1435, -0.9884, 0.05019, 0.1634, -0.9696, -0.1822, -0.9995, -0.03084, 0.001544, -0.9996, -0.02923, -0.005383, -0.1634, -0.9696, -0.1822, -0.1435, -0.9884, 0.05017, -0.149, -0.3656, 0.9188, -0.149, 0.3656, 0.9188, -1.0, 0.001588, 0.00397, -1.0, -0.00161, 0.00397, -0.1435, 0.9884, 0.05019, -0.1634, 0.9696, -0.1822, -0.9996, 0.02923, -0.005391, -0.9995, 0.03084, 0.001566, 1.0, -0.001588, 0.00397, 1.0, 0.00161, 0.00397, 0.149, 0.3656, 0.9188, 0.149, -0.3656, 0.9188, 0.9995, 0.03084, 0.001544, 0.9996, 0.02923, -0.005383, 0.1634, 0.9696, -0.1822, 0.1435, 0.9884, 0.05017, -0.1634, 0.9696, -0.1821, 0.1634, 0.9696, -0.1821, 0.1634, -0.9696, -0.1821, -0.1634, -0.9696, -0.1821, -0.149, 0.3656, 0.9187, 0.149, 0.3656, 0.9187, 0.1434, 0.9884, 0.05016, -0.1434, 0.9884, 0.05016, 0.149, -0.3656, 0.9187, -0.149, -0.3656, 0.9187, -0.1434, -0.9884, 0.05016, 0.1434, -0.9884, 0.05016, -0.1634, 0.9696, -0.1821, -0.1435, 0.9884, 0.05018, 0.1435, 0.9884, 0.05018, 0.1634, 0.9696, -0.1821, 0.1634, -0.9696, -0.1821, 0.1435, -0.9884, 0.05018, -0.1435, -0.9884, 0.05018, -0.1634, -0.9696, -0.1821, 0.9996, 0.02923, -0.005371, 0.9995, 0.03083, 0.001531, 1.0, 0.001576, 0.003965, 1.0, -0.001576, 0.003965, 0.9995, -0.03083, 0.001532, 0.9996, -0.02923, -0.005371, 0.1491, 0.3656, 0.9187, -0.1491, 0.3656, 0.9187, -0.1491, -0.3656, 0.9187, 0.1491, -0.3656, 0.9187, -0.9996, -0.02923, -0.005371, -0.9995, -0.03083, 0.001531, -1.0, -0.001576, 0.003965, -1.0, 0.001576, 0.003965, -0.9995, 0.03083, 0.001532, -0.9996, 0.02923, -0.005371, -0.1634, 0.9696, -0.1822, -0.1634, -0.9696, -0.1821, -0.9996, -0.02918, -0.00539, -0.9996, 0.02918, -0.00539, 0.1634, -0.9696, -0.1822, 0.1634, 0.9696, -0.1822, 0.9996, 0.02918, -0.00539, 0.9996, -0.02918, -0.00539, -0.9995, 0.0308, 0.001535, -1.0, 0.001554, 0.003967, -0.1491, 0.3657, 0.9187, -0.1435, 0.9884, 0.05016, 1.0, 0.001575, 0.003956, 0.9995, 0.03082, 0.001525, 0.1435, 0.9884, 0.05014, 0.149, 0.3657, 0.9187, 0.9995, -0.0308, 0.001535, 1.0, -0.001554, 0.003967, 0.149, -0.3656, 0.9188, 0.1435, -0.9884, 0.05016, -1.0, -0.001575, 0.003956, -0.9995, -0.03082, 0.001525, -0.1435, -0.9884, 0.05014, -0.149, -0.3657, 0.9187, 0.9996, -0.02923, -0.005391, 0.9995, -0.03084, 0.001566, 0.1435, -0.9884, 0.05019, 0.1634, -0.9696, -0.1822, -0.9995, -0.03084, 0.001544, -0.9996, -0.02923, -0.005383, -0.1634, -0.9696, -0.1822, -0.1435, -0.9884, 0.05017, -0.149, -0.3656, 0.9188, -0.149, 0.3656, 0.9188, -1.0, 0.001588, 0.003957, -1.0, -0.00161, 0.003957, -0.1435, 0.9884, 0.05019, -0.1634, 0.9696, -0.1822, -0.9996, 0.02923, -0.005391, -0.9995, 0.03084, 0.001565, 1.0, -0.001588, 0.003957, 1.0, 0.00161, 0.003957, 0.149, 0.3656, 0.9188, 0.149, -0.3656, 0.9188, 0.9995, 0.03084, 0.001544, 0.9996, 0.02923, -0.005383, 0.1634, 0.9696, -0.1822, 0.1435, 0.9884, 0.05017, -0.1634, 0.9696, -0.1821, 0.1634, 0.9696, -0.1821, 0.1634, -0.9696, -0.1821, -0.1634, -0.9696, -0.1821, -0.149, 0.3656, 0.9187, 0.149, 0.3656, 0.9187, 0.1434, 0.9884, 0.05016, -0.1434, 0.9884, 0.05016, 0.149, -0.3656, 0.9187, -0.149, -0.3656, 0.9187, -0.1434, -0.9884, 0.05016, 0.1434, -0.9884, 0.05016, -0.1634, 0.9696, -0.1821, -0.1435, 0.9884, 0.05018, 0.1435, 0.9884, 0.05018, 0.1634, 0.9696, -0.1821, 0.1634, -0.9696, -0.1821, 0.1435, -0.9884, 0.05018, -0.1435, -0.9884, 0.05018, -0.1634, -0.9696, -0.1821, 0.9996, 0.02923, -0.005371, 0.9995, 0.03083, 0.001531, 1.0, 0.001576, 0.003965, 1.0, -0.001576, 0.003965, 0.9995, -0.03083, 0.001532, 0.9996, -0.02923, -0.005371, 0.1491, 0.3656, 0.9187, -0.1491, 0.3656, 0.9187, -0.1491, -0.3656, 0.9187, 0.1491, -0.3656, 0.9187, -0.9996, -0.02923, -0.005371, -0.9995, -0.03083, 0.001531, -1.0, -0.001576, 0.003965, -1.0, 0.001576, 0.003965, -0.9995, 0.03083, 0.001532, -0.9996, 0.02923, -0.005371, -0.1634, 0.9696, -0.1822, -0.1634, -0.9696, -0.1822, -0.9996, -0.02918, -0.00539, -0.9996, 0.02918, -0.00539, 0.1634, -0.9696, -0.1822, 0.1634, 0.9696, -0.1822, 0.9996, 0.02918, -0.00539, 0.9996, -0.02918, -0.00539, -0.9995, 0.0308, 0.001535, -1.0, 0.001554, 0.003966, -0.1491, 0.3657, 0.9187, -0.1435, 0.9884, 0.05016, 1.0, 0.00157, 0.003951, 0.9995, 0.03082, 0.00152, 0.1435, 0.9884, 0.05014, 0.1491, 0.3657, 0.9187, 0.9995, -0.0308, 0.001535, 1.0, -0.001554, 0.003966, 0.1491, -0.3657, 0.9187, 0.1435, -0.9884, 0.05016, -1.0, -0.00157, 0.003951, -0.9995, -0.03082, 0.00152, -0.1435, -0.9884, 0.05014, -0.1491, -0.3657, 0.9187, 0.9996, -0.02923, -0.005391, 0.9995, -0.03084, 0.001565, 0.1435, -0.9884, 0.05019, 0.1634, -0.9696, -0.1822, -0.9995, -0.03084, 0.001544, -0.9996, -0.02923, -0.005383, -0.1634, -0.9696, -0.1822, -0.1435, -0.9884, 0.05017, -0.149, -0.3656, 0.9188, -0.149, 0.3656, 0.9188, -1.0, 0.001589, 0.003944, -1.0, -0.001611, 0.003944, -0.1435, 0.9884, 0.05019, -0.1634, 0.9696, -0.1822, -0.9996, 0.02923, -0.005391, -0.9995, 0.03084, 0.001565, 1.0, -0.001589, 0.003944, 1.0, 0.001611, 0.003944, 0.149, 0.3656, 0.9188, 0.149, -0.3656, 0.9188, 0.9995, 0.03084, 0.001544, 0.9996, 0.02923, -0.005383, 0.1634, 0.9696, -0.1822, 0.1435, 0.9884, 0.05017, -0.1634, 0.9696, -0.1821, 0.1634, 0.9696, -0.1821, 0.1634, -0.9696, -0.1821, -0.1634, -0.9696, -0.1821, -0.149, 0.3656, 0.9187, 0.149, 0.3656, 0.9187, 0.1434, 0.9884, 0.05016, -0.1434, 0.9884, 0.05016, 0.149, -0.3656, 0.9187, -0.149, -0.3656, 0.9187, -0.1434, -0.9884, 0.05016, 0.1434, -0.9884, 0.05016, -0.1634, 0.9696, -0.1821, -0.1435, 0.9884, 0.05018, 0.1435, 0.9884, 0.05018, 0.1634, 0.9696, -0.1821, 0.1634, -0.9696, -0.1821, 0.1435, -0.9884, 0.05018, -0.1435, -0.9884, 0.05018, -0.1634, -0.9696, -0.1821, 0.9996, 0.02923, -0.005371, 0.9995, 0.03083, 0.001531, 1.0, 0.001576, 0.003965, 1.0, -0.001576, 0.003965, 0.9995, -0.03083, 0.001532, 0.9996, -0.02923, -0.005371, 0.1491, 0.3656, 0.9187, -0.1491, 0.3656, 0.9187, -0.1491, -0.3656, 0.9187, 0.1491, -0.3656, 0.9187, -0.9996, -0.02923, -0.005371, -0.9995, -0.03083, 0.001531, -1.0, -0.001576, 0.003965, -1.0, 0.001576, 0.003965, -0.9995, 0.03083, 0.001532, -0.9996, 0.02923, -0.005371, -0.1634, 0.9696, -0.1822, -0.1634, -0.9696, -0.1822, -0.9996, -0.02919, -0.005342, -0.9996, 0.02918, -0.005342, 0.1634, -0.9696, -0.1822, 0.1634, 0.9696, -0.1821, 0.9996, 0.02919, -0.005342, 0.9996, -0.02918, -0.005342, -0.9995, 0.0308, 0.001535, -1.0, 0.001554, 0.003967, -0.149, 0.3656, 0.9188, -0.1435, 0.9884, 0.05016, 1.0, 0.001575, 0.003956, 0.9995, 0.03082, 0.001525, 0.1435, 0.9884, 0.05014, 0.149, 0.3657, 0.9187, 0.9995, -0.0308, 0.001534, 1.0, -0.001554, 0.003967, 0.149, -0.3656, 0.9188, 0.1435, -0.9884, 0.05016, -1.0, -0.001575, 0.003956, -0.9995, -0.03082, 0.001525, -0.1435, -0.9884, 0.05014, -0.149, -0.3657, 0.9187, 0.9996, -0.02923, -0.005391, 0.9995, -0.03084, 0.001565, 0.1435, -0.9884, 0.05019, 0.1634, -0.9696, -0.1822, -0.9995, -0.03084, 0.001544, -0.9996, -0.02923, -0.005383, -0.1634, -0.9696, -0.1822, -0.1435, -0.9884, 0.05017, -0.149, -0.3656, 0.9188, -0.149, 0.3656, 0.9188, -1.0, 0.001588, 0.003957, -1.0, -0.00161, 0.003957, -0.1435, 0.9884, 0.05019, -0.1634, 0.9696, -0.1822, -0.9996, 0.02923, -0.005391, -0.9995, 0.03084, 0.001566, 1.0, -0.001588, 0.003957, 1.0, 0.00161, 0.003957, 0.149, 0.3656, 0.9188, 0.149, -0.3656, 0.9188, 0.9995, 0.03084, 0.001544, 0.9996, 0.02923, -0.005383, 0.1634, 0.9696, -0.1822, 0.1435, 0.9884, 0.05017, -0.1634, 0.9696, -0.1821, 0.1634, 0.9696, -0.1821, 0.1634, -0.9696, -0.1821, -0.1634, -0.9696, -0.1821, -0.149, 0.3656, 0.9187, 0.149, 0.3656, 0.9187, 0.1434, 0.9884, 0.05016, -0.1434, 0.9884, 0.05016, 0.149, -0.3656, 0.9187, -0.149, -0.3656, 0.9187, -0.1434, -0.9884, 0.05016, 0.1434, -0.9884, 0.05016, -0.1634, 0.9696, -0.1821, -0.1435, 0.9884, 0.05018, 0.1435, 0.9884, 0.05018, 0.1634, 0.9696, -0.1821, 0.1634, -0.9696, -0.1821, 0.1435, -0.9884, 0.05018, -0.1435, -0.9884, 0.05018, -0.1634, -0.9696, -0.1821, 0.9996, 0.02923, -0.005371, 0.9995, 0.03083, 0.001531, 1.0, 0.001576, 0.003965, 1.0, -0.001576, 0.003965, 0.9995, -0.03083, 0.001532, 0.9996, -0.02923, -0.005371, 0.1491, 0.3656, 0.9187, -0.1491, 0.3656, 0.9187, -0.1491, -0.3656, 0.9187, 0.1491, -0.3656, 0.9187, -0.9996, -0.02923, -0.005371, -0.9995, -0.03083, 0.001531, -1.0, -0.001576, 0.003965, -1.0, 0.001576, 0.003965, -0.9995, 0.03083, 0.001532, -0.9996, 0.02923, -0.005371, -0.1634, 0.9696, -0.1822, -0.1634, -0.9696, -0.1821, -0.9996, -0.02919, -0.005342, -0.9996, 0.02918, -0.005342, 0.1634, -0.9696, -0.1822, 0.1634, 0.9696, -0.1822, 0.9996, 0.02919, -0.005342, 0.9996, -0.02918, -0.005342, -0.9995, 0.0308, 0.001535, -1.0, 0.001554, 0.003967, -0.149, 0.3656, 0.9188, -0.1435, 0.9884, 0.05016, 1.0, 0.001575, 0.003956, 0.9995, 0.03082, 0.001525, 0.1435, 0.9884, 0.05014, 0.149, 0.3657, 0.9187, 0.9995, -0.0308, 0.001535, 1.0, -0.001554, 0.003967, 0.149, -0.3656, 0.9188, 0.1435, -0.9884, 0.05016, -1.0, -0.001575, 0.003957, -0.9995, -0.03082, 0.001525, -0.1435, -0.9884, 0.05014, -0.149, -0.3657, 0.9187, 0.9996, -0.02923, -0.005391, 0.9995, -0.03084, 0.001566, 0.1435, -0.9884, 0.05019, 0.1634, -0.9696, -0.1822, -0.9995, -0.03084, 0.001544, -0.9996, -0.02923, -0.005383, -0.1634, -0.9696, -0.1822, -0.1435, -0.9884, 0.05017, -0.149, -0.3656, 0.9188, -0.149, 0.3656, 0.9188, -1.0, 0.001588, 0.003957, -1.0, -0.00161, 0.003957, -0.1435, 0.9884, 0.05019, -0.1634, 0.9696, -0.1822, -0.9996, 0.02923, -0.005391, -0.9995, 0.03084, 0.001565, 1.0, -0.001588, 0.003957, 1.0, 0.00161, 0.003957, 0.149, 0.3656, 0.9188, 0.149, -0.3656, 0.9188, 0.9995, 0.03084, 0.001544, 0.9996, 0.02923, -0.005383, 0.1634, 0.9696, -0.1822, 0.1435, 0.9884, 0.05017, -0.1634, 0.9696, -0.1821, 0.1634, 0.9696, -0.1821, 0.1634, -0.9696, -0.1821, -0.1634, -0.9696, -0.1821, -0.149, 0.3656, 0.9187, 0.149, 0.3656, 0.9187, 0.1434, 0.9884, 0.05016, -0.1434, 0.9884, 0.05016, 0.149, -0.3656, 0.9187, -0.149, -0.3656, 0.9187, -0.1434, -0.9884, 0.05016, 0.1434, -0.9884, 0.05016, -0.1634, 0.9696, -0.1821, -0.1435, 0.9884, 0.05018, 0.1435, 0.9884, 0.05018, 0.1634, 0.9696, -0.1821, 0.1634, -0.9696, -0.1821, 0.1435, -0.9884, 0.05018, -0.1435, -0.9884, 0.05018, -0.1634, -0.9696, -0.1821, 0.9996, 0.02923, -0.005371, 0.9995, 0.03083, 0.001531, 1.0, 0.001576, 0.003965, 1.0, -0.001576, 0.003965, 0.9995, -0.03083, 0.001532, 0.9996, -0.02923, -0.005371, 0.1491, 0.3656, 0.9187, -0.1491, 0.3656, 0.9187, -0.1491, -0.3656, 0.9187, 0.1491, -0.3656, 0.9187, -0.9996, -0.02923, -0.005371, -0.9995, -0.03083, 0.001531, -1.0, -0.001576, 0.003965, -1.0, 0.001576, 0.003965, -0.9995, 0.03083, 0.001532, -0.9996, 0.02923, -0.005371, -0.1634, 0.9696, -0.1822, -0.1634, -0.9696, -0.1822, -0.9996, -0.02918, -0.00539, -0.9996, 0.02918, -0.00539, 0.1634, -0.9696, -0.1822, 0.1634, 0.9696, -0.1822, 0.9996, 0.02918, -0.00539, 0.9996, -0.02918, -0.00539, -0.9995, 0.0308, 0.001535, -1.0, 0.001555, 0.003966, -0.1491, 0.3657, 0.9187, -0.1435, 0.9884, 0.05016, 1.0, 0.00157, 0.003951, 0.9995, 0.03082, 0.00152, 0.1435, 0.9884, 0.05014, 0.1491, 0.3657, 0.9187, 0.9995, -0.0308, 0.001535, 1.0, -0.001555, 0.003966, 0.1491, -0.3657, 0.9187, 0.1435, -0.9884, 0.05016, -1.0, -0.00157, 0.003951, -0.9995, -0.03082, 0.00152, -0.1435, -0.9884, 0.05014, -0.1491, -0.3657, 0.9187, 0.9996, -0.02923, -0.005391, 0.9995, -0.03084, 0.001565, 0.1435, -0.9884, 0.05019, 0.1634, -0.9696, -0.1822, -0.9995, -0.03084, 0.001544, -0.9996, -0.02923, -0.005383, -0.1634, -0.9696, -0.1822, -0.1435, -0.9884, 0.05017, -0.149, -0.3656, 0.9188, -0.149, 0.3656, 0.9188, -1.0, 0.001589, 0.003945, -1.0, -0.001611, 0.003945, -0.1435, 0.9884, 0.05019, -0.1634, 0.9696, -0.1822, -0.9996, 0.02923, -0.005391, -0.9995, 0.03084, 0.001565, 1.0, -0.001589, 0.003945, 1.0, 0.001611, 0.003945, 0.149, 0.3656, 0.9188, 0.149, -0.3656, 0.9188, 0.9995, 0.03084, 0.001544, 0.9996, 0.02923, -0.005383, 0.1634, 0.9696, -0.1822, 0.1435, 0.9884, 0.05017, -0.1634, 0.9696, -0.1821, 0.1634, 0.9696, -0.1821, 0.1634, -0.9696, -0.1821, -0.1634, -0.9696, -0.1821, -0.149, 0.3656, 0.9187, 0.149, 0.3656, 0.9187, 0.1434, 0.9884, 0.05016, -0.1434, 0.9884, 0.05016, 0.149, -0.3656, 0.9187, -0.149, -0.3656, 0.9187, -0.1434, -0.9884, 0.05016, 0.1434, -0.9884, 0.05016, -0.1634, 0.9696, -0.1821, -0.1435, 0.9884, 0.05018, 0.1435, 0.9884, 0.05018, 0.1634, 0.9696, -0.1821, 0.1634, -0.9696, -0.1821, 0.1435, -0.9884, 0.05018, -0.1435, -0.9884, 0.05018, -0.1634, -0.9696, -0.1821, 0.9996, 0.02923, -0.005371, 0.9995, 0.03083, 0.001531, 1.0, 0.001576, 0.003965, 1.0, -0.001576, 0.003965, 0.9995, -0.03083, 0.001532, 0.9996, -0.02923, -0.005371, 0.1491, 0.3656, 0.9187, -0.1491, 0.3656, 0.9187, -0.1491, -0.3656, 0.9187, 0.1491, -0.3656, 0.9187, -0.9996, -0.02923, -0.005371, -0.9995, -0.03083, 0.001531, -1.0, -0.001576, 0.003965, -1.0, 0.001576, 0.003965, -0.9995, 0.03083, 0.001532, -0.9996, 0.02923, -0.005371, -0.1634, 0.9696, -0.1822, -0.1634, -0.9696, -0.1822, -0.9996, -0.02918, -0.00539, -0.9996, 0.02918, -0.00539, 0.1634, -0.9696, -0.1822, 0.1634, 0.9696, -0.1822, 0.9996, 0.02918, -0.00539, 0.9996, -0.02918, -0.00539, -0.9995, 0.0308, 0.001534, -1.0, 0.001555, 0.003966, -0.1491, 0.3657, 0.9187, -0.1435, 0.9884, 0.05016, 1.0, 0.00157, 0.003951, 0.9995, 0.03082, 0.00152, 0.1435, 0.9884, 0.05014, 0.1491, 0.3657, 0.9187, 0.9995, -0.0308, 0.001534, 1.0, -0.001555, 0.003966, 0.1491, -0.3657, 0.9187, 0.1435, -0.9884, 0.05016, -1.0, -0.00157, 0.003951, -0.9995, -0.03082, 0.00152, -0.1435, -0.9884, 0.05014, -0.1491, -0.3657, 0.9187, 0.9996, -0.02923, -0.005391, 0.9995, -0.03084, 0.001565, 0.1435, -0.9884, 0.05019, 0.1634, -0.9696, -0.1822, -0.9995, -0.03084, 0.001544, -0.9996, -0.02923, -0.005383, -0.1634, -0.9696, -0.1822, -0.1435, -0.9884, 0.05017, -0.149, -0.3656, 0.9188, -0.149, 0.3656, 0.9188, -1.0, 0.001589, 0.003945, -1.0, -0.001611, 0.003945, -0.1435, 0.9884, 0.05019, -0.1634, 0.9696, -0.1822, -0.9996, 0.02923, -0.005391, -0.9995, 0.03084, 0.001565, 1.0, -0.001589, 0.003945, 1.0, 0.001611, 0.003945, 0.149, 0.3656, 0.9188, 0.149, -0.3656, 0.9188, 0.9995, 0.03084, 0.001544, 0.9996, 0.02923, -0.005383, 0.1634, 0.9696, -0.1822, 0.1435, 0.9884, 0.05017, -0.1634, 0.9696, -0.1821, 0.1634, 0.9696, -0.1821, 0.1634, -0.9696, -0.1821, -0.1634, -0.9696, -0.1821, -0.149, 0.3656, 0.9187, 0.149, 0.3656, 0.9187, 0.1434, 0.9884, 0.05016, -0.1434, 0.9884, 0.05016, 0.149, -0.3656, 0.9187, -0.149, -0.3656, 0.9187, -0.1434, -0.9884, 0.05016, 0.1434, -0.9884, 0.05016, -0.1634, 0.9696, -0.1821, -0.1435, 0.9884, 0.05018, 0.1435, 0.9884, 0.05018, 0.1634, 0.9696, -0.1821, 0.1634, -0.9696, -0.1821, 0.1435, -0.9884, 0.05018, -0.1435, -0.9884, 0.05018, -0.1634, -0.9696, -0.1821, 0.9996, 0.02923, -0.005371, 0.9995, 0.03083, 0.001531, 1.0, 0.001576, 0.003965, 1.0, -0.001576, 0.003965, 0.9995, -0.03083, 0.001532, 0.9996, -0.02923, -0.005371, 0.1491, 0.3656, 0.9187, -0.1491, 0.3656, 0.9187, -0.1491, -0.3656, 0.9187, 0.1491, -0.3656, 0.9187, -0.9996, -0.02923, -0.005371, -0.9995, -0.03083, 0.001531, -1.0, -0.001576, 0.003965, -1.0, 0.001576, 0.003965, -0.9995, 0.03083, 0.001532, -0.9996, 0.02923, -0.005371, -0.1634, 0.9696, -0.1822, -0.1634, -0.9696, -0.1822, -0.9996, -0.02918, -0.00539, -0.9996, 0.02918, -0.00539, 0.1634, -0.9696, -0.1822, 0.1634, 0.9696, -0.1822, 0.9996, 0.02918, -0.00539, 0.9996, -0.02918, -0.00539, -0.9995, 0.0308, 0.001535, -1.0, 0.001554, 0.003967, -0.149, 0.3656, 0.9188, -0.1435, 0.9884, 0.05016, 1.0, 0.001575, 0.003956, 0.9995, 0.03082, 0.001525, 0.1435, 0.9884, 0.05014, 0.149, 0.3657, 0.9187, 0.9995, -0.0308, 0.001534, 1.0, -0.001554, 0.003967, 0.149, -0.3656, 0.9188, 0.1435, -0.9884, 0.05016, -1.0, -0.001575, 0.003956, -0.9995, -0.03082, 0.001525, -0.1435, -0.9884, 0.05014, -0.149, -0.3657, 0.9187, 0.9996, -0.02923, -0.005391, 0.9995, -0.03084, 0.001565, 0.1435, -0.9884, 0.05019, 0.1634, -0.9696, -0.1822, -0.9995, -0.03084, 0.001544, -0.9996, -0.02923, -0.005383, -0.1634, -0.9696, -0.1822, -0.1435, -0.9884, 0.05017, -0.149, -0.3656, 0.9188, -0.149, 0.3656, 0.9188, -1.0, 0.001588, 0.003957, -1.0, -0.00161, 0.003957, -0.1435, 0.9884, 0.05019, -0.1634, 0.9696, -0.1822, -0.9996, 0.02923, -0.005391, -0.9995, 0.03084, 0.001565, 1.0, -0.001588, 0.003957, 1.0, 0.00161, 0.003957, 0.149, 0.3656, 0.9188, 0.149, -0.3656, 0.9188, 0.9995, 0.03084, 0.001544, 0.9996, 0.02923, -0.005383, 0.1634, 0.9696, -0.1822, 0.1435, 0.9884, 0.05017, -0.1634, 0.9696, -0.1821, 0.1634, 0.9696, -0.1821, 0.1634, -0.9696, -0.1821, -0.1634, -0.9696, -0.1821, -0.149, 0.3656, 0.9187, 0.149, 0.3656, 0.9187, 0.1434, 0.9884, 0.05016, -0.1434, 0.9884, 0.05016, 0.149, -0.3656, 0.9187, -0.149, -0.3656, 0.9187, -0.1434, -0.9884, 0.05016, 0.1434, -0.9884, 0.05016, -0.1634, 0.9696, -0.1821, -0.1435, 0.9884, 0.05018, 0.1435, 0.9884, 0.05018, 0.1634, 0.9696, -0.1821, 0.1634, -0.9696, -0.1821, 0.1435, -0.9884, 0.05018, -0.1435, -0.9884, 0.05018, -0.1634, -0.9696, -0.1821, 0.9996, 0.02923, -0.005371, 0.9995, 0.03083, 0.001531, 1.0, 0.001576, 0.003965, 1.0, -0.001576, 0.003965, 0.9995, -0.03083, 0.001532, 0.9996, -0.02923, -0.005371, 0.1491, 0.3656, 0.9187, -0.1491, 0.3656, 0.9187, -0.1491, -0.3656, 0.9187, 0.1491, -0.3656, 0.9187, -0.9996, -0.02923, -0.005371, -0.9995, -0.03083, 0.001531, -1.0, -0.001576, 0.003965, -1.0, 0.001576, 0.003965, -0.9995, 0.03083, 0.001532, -0.9996, 0.02923, -0.005371, -0.1634, 0.9696, -0.1822, -0.1634, -0.9696, -0.1822, -0.9996, -0.02918, -0.00539, -0.9996, 0.02918, -0.00539, 0.1634, -0.9696, -0.1822, 0.1634, 0.9696, -0.1822, 0.9996, 0.02918, -0.00539, 0.9996, -0.02918, -0.00539, -0.9995, 0.0308, 0.001535, -1.0, 0.001555, 0.003966, -0.1491, 0.3657, 0.9187, -0.1435, 0.9884, 0.05016, 1.0, 0.00157, 0.003951, 0.9995, 0.03082, 0.00152, 0.1435, 0.9884, 0.05014, 0.1491, 0.3657, 0.9187, 0.9995, -0.0308, 0.001535, 1.0, -0.001555, 0.003966, 0.1491, -0.3657, 0.9187, 0.1435, -0.9884, 0.05016, -1.0, -0.00157, 0.003951, -0.9995, -0.03082, 0.00152, -0.1435, -0.9884, 0.05014, -0.1491, -0.3657, 0.9187, 0.9996, -0.02923, -0.005391, 0.9995, -0.03084, 0.001565, 0.1435, -0.9884, 0.05019, 0.1634, -0.9696, -0.1822, -0.9995, -0.03084, 0.001544, -0.9996, -0.02923, -0.005383, -0.1634, -0.9696, -0.1822, -0.1435, -0.9884, 0.05017, -0.149, -0.3656, 0.9188, -0.149, 0.3656, 0.9188, -1.0, 0.001589, 0.003944, -1.0, -0.001611, 0.003944, -0.1435, 0.9884, 0.05019, -0.1634, 0.9696, -0.1822, -0.9996, 0.02923, -0.005391, -0.9995, 0.03084, 0.001565, 1.0, -0.001589, 0.003944, 1.0, 0.001611, 0.003944, 0.149, 0.3656, 0.9188, 0.149, -0.3656, 0.9188, 0.9995, 0.03084, 0.001544, 0.9996, 0.02923, -0.005383, 0.1634, 0.9696, -0.1822, 0.1435, 0.9884, 0.05017, -0.1634, 0.9696, -0.1821, 0.1634, 0.9696, -0.1821, 0.1634, -0.9696, -0.1821, -0.1634, -0.9696, -0.1821, 0.1389, 0.1876, -0.9724, 0.1389, -0.1876, -0.9724, -0.1389, -0.1876, -0.9724, -0.1389, 0.1876, -0.9724, 0.9987, 0.04086, 0.03026, 0.9987, -0.04086, 0.03026, 0.9987, -0.04086, -0.03026, 0.9987, 0.04086, -0.03026, 0.9987, -0.04088, 0.03029, 0.139, -0.1875, 0.9724, -0.1389, -0.1875, 0.9724, -0.9987, -0.04088, 0.03033, -0.9987, -0.04088, -0.03029, -0.139, -0.1875, -0.9724, 0.1389, -0.1875, -0.9724, 0.9987, -0.04088, -0.03033, -0.9987, 0.04086, -0.03026, -0.9987, -0.04086, -0.03026, -0.9987, -0.04086, 0.03026, -0.9987, 0.04086, 0.03026, -0.1389, 0.1876, 0.9724, -0.1389, -0.1876, 0.9724, 0.1389, -0.1876, 0.9724, 0.1389, 0.1876, 0.9724, -0.1389, 0.1875, -0.9724, -0.1389, -0.1875, -0.9724, -0.9987, -0.04089, -0.03027, -0.9987, 0.04089, -0.03027, -0.1389, -0.1875, 0.9724, -0.1389, 0.1875, 0.9724, -0.9987, 0.04089, 0.03027, -0.9987, -0.04089, 0.03027, 0.9987, -0.04089, 0.03027, 0.9987, 0.04089, 0.03027, 0.1389, 0.1875, 0.9724, 0.1389, -0.1875, 0.9724, 0.1389, -0.1875, -0.9724, 0.1389, 0.1875, -0.9724, 0.9987, 0.04089, -0.03027, 0.9987, -0.04089, -0.03027, -0.9987, 0.04088, 0.03029, -0.139, 0.1875, 0.9724, 0.1389, 0.1875, 0.9724, 0.9987, 0.04088, 0.03033, 0.9987, 0.04088, -0.03029, 0.139, 0.1875, -0.9724, -0.1389, 0.1875, -0.9724, -0.9987, 0.04088, -0.03033, 0.1389, 0.1876, -0.9724, 0.1389, -0.1876, -0.9724, -0.1389, -0.1876, -0.9724, -0.1389, 0.1876, -0.9724, 0.9987, 0.04086, 0.03026, 0.9987, -0.04086, 0.03026, 0.9987, -0.04086, -0.03026, 0.9987, 0.04086, -0.03026, 0.9987, -0.04088, 0.03029, 0.139, -0.1875, 0.9724, -0.1389, -0.1875, 0.9724, -0.9987, -0.04088, 0.03033, -0.9987, -0.04088, -0.03029, -0.139, -0.1875, -0.9724, 0.1389, -0.1875, -0.9724, 0.9987, -0.04088, -0.03033, -0.9987, 0.04086, -0.03026, -0.9987, -0.04086, -0.03026, -0.9987, -0.04086, 0.03026, -0.9987, 0.04086, 0.03026, -0.1389, 0.1876, 0.9724, -0.1389, -0.1876, 0.9724, 0.1389, -0.1876, 0.9724, 0.1389, 0.1876, 0.9724, -0.1389, 0.1875, -0.9724, -0.1389, -0.1875, -0.9724, -0.9987, -0.04089, -0.03027, -0.9987, 0.04089, -0.03027, -0.1389, -0.1875, 0.9724, -0.1389, 0.1875, 0.9724, -0.9987, 0.04089, 0.03027, -0.9987, -0.04089, 0.03027, 0.9987, -0.04089, 0.03027, 0.9987, 0.04089, 0.03027, 0.1389, 0.1875, 0.9724, 0.1389, -0.1875, 0.9724, 0.1389, -0.1875, -0.9724, 0.1389, 0.1875, -0.9724, 0.9987, 0.04089, -0.03027, 0.9987, -0.04089, -0.03027, -0.9987, 0.04088, 0.03029, -0.139, 0.1875, 0.9724, 0.1389, 0.1875, 0.9724, 0.9987, 0.04088, 0.03033, 0.9987, 0.04088, -0.03029, 0.139, 0.1875, -0.9724, -0.1389, 0.1875, -0.9724, -0.9987, 0.04088, -0.03033])] * 3)])

# ---- objects
ob_fencevariant_b = bpy.data.objects.new('FenceVariant_B', me_cube_010)

# ---- transforms, parenting, visibility, modifiers, constraints
ob_fencevariant_b.location = (0.0, 0.0, 0.0)
ob_fencevariant_b.lineart.crease_threshold = 0.0

# ---- collection membership
col_irregular_b.objects.link(ob_fencevariant_b)

# ---- scene / render settings (as saved in the file)
scene.frame_start = 1; scene.frame_end = 250; scene.frame_set(1)
scene.render.engine = 'BLENDER_EEVEE_NEXT'
scene.cycles.use_denoising = False
scene.cycles.samples = 128
scene.cycles.sampling_pattern = 'TABULATED_SOBOL'
scene.cycles.use_adaptive_sampling = False
scene.cycles.use_light_tree = False
scene.view_settings.view_transform = 'Filmic'
bpy.context.view_layer.update()

# ---- added for rendering (the .blend has no active camera and no usable light): camera, sun
cam_auto = bpy.data.cameras.new('AutoCamera')
cam_auto.lens = 50.0
cam_auto.sensor_width = 36.0
cam_auto.clip_end = 1000.0
ob_auto_camera = bpy.data.objects.new('AutoCamera', cam_auto)
scene.collection.objects.link(ob_auto_camera)
ob_auto_camera.location = (1.29832, -1.53398, 1.49765)
ob_auto_camera.rotation_euler = (1.09748, -7.21219e-08, 0.694738)
scene.camera = ob_auto_camera
light_auto_sun = bpy.data.lights.new('AutoSun', 'SUN')
light_auto_sun.energy = 3.0
light_auto_sun.angle = 0.0523599
ob_auto_sun = bpy.data.objects.new('AutoSun', light_auto_sun)
scene.collection.objects.link(ob_auto_sun)
ob_auto_sun.rotation_euler = (0.872665, 0.174533, 0.523599)
bpy.context.view_layer.update()
